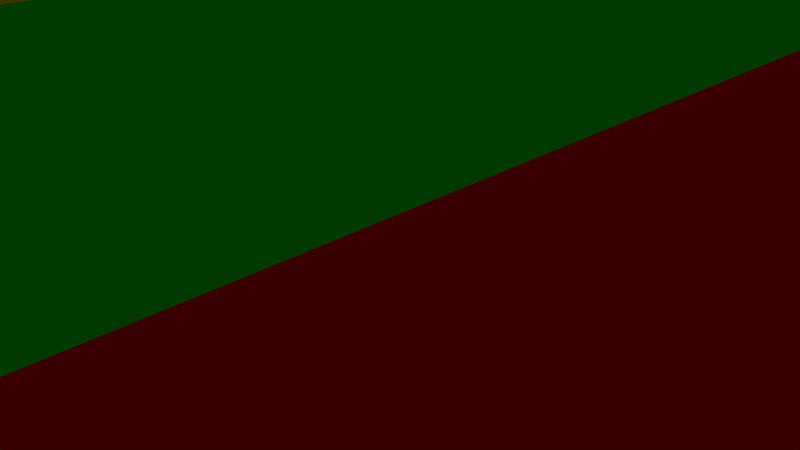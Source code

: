 # Source: testes4.blend  (saved by Blender 2.79.0; exported with 4.5.12 LTS)
import bpy
from mathutils import Matrix  # noqa: F401  (used for matrix-valued properties, if any)

bpy.ops.wm.read_factory_settings(use_empty=True)
scene = bpy.context.scene
scene.name = 'Scene'

# ---- collections
col_collection_1 = bpy.data.collections.new('Collection 1'); scene.collection.children.link(col_collection_1)
col_collection_1.hide_render = True
col_collection_1.hide_viewport = True
col_collection_7 = bpy.data.collections.new('Collection 7'); scene.collection.children.link(col_collection_7)

# ---- materials (node trees are filled in below, after node groups)
mat_material = bpy.data.materials.new('Material')
mat_material.alpha_threshold = 0.0
mat_material.use_transparent_shadow = False
mat_material.diffuse_color = (0.8, 0.0, 0.0, 1.0)
mat_material.roughness = 0.5
mat_material_000 = bpy.data.materials.new('Material.000')
mat_material_000.alpha_threshold = 0.0
mat_material_000.use_transparent_shadow = False
mat_material_000.diffuse_color = (0.0, 0.8, 0.003199, 1.0)
mat_material_000.roughness = 0.5
mat_material_016 = bpy.data.materials.new('Material.016')
mat_material_016.alpha_threshold = 0.0
mat_material_016.use_transparent_shadow = False
mat_material_016.diffuse_color = (0.0, 0.8, 0.003199, 1.0)
mat_material_016.roughness = 0.5
mat_material_002 = bpy.data.materials.new('Material.002')
mat_material_002.alpha_threshold = 0.0
mat_material_002.use_transparent_shadow = False
mat_material_002.diffuse_color = (0.0, 0.002952, 0.8, 1.0)
mat_material_002.roughness = 0.5
mat_material_006 = bpy.data.materials.new('Material.006')
mat_material_006.alpha_threshold = 0.0
mat_material_006.use_transparent_shadow = False
mat_material_006.diffuse_color = (0.0, 0.002952, 0.8, 1.0)
mat_material_006.roughness = 0.5
mat_material_003 = bpy.data.materials.new('Material.003')
mat_material_003.alpha_threshold = 0.0
mat_material_003.use_transparent_shadow = False
mat_material_003.diffuse_color = (0.8, 0.6621, 0.0, 1.0)
mat_material_003.roughness = 0.5

# ---- material node trees

# ---- world
world_world = bpy.data.worlds.new('World'); scene.world = world_world
world_world.color = (0.05088, 0.05088, 0.05088)
world_world.use_sun_shadow = False
world_world.sun_shadow_jitter_overblur = 0.0
world_world.cycles.sampling_method = 'MANUAL'

# ---- cameras
cam_camera = bpy.data.cameras.new('Camera')
cam_camera.clip_end = 100.0
cam_camera.lens = 35.0
cam_camera.sensor_width = 32.0
cam_camera.sensor_height = 18.0
cam_camera.ortho_scale = 7.314
cam_camera.dof.focus_distance = 0.0
cam_camera.dof.aperture_fstop = 128.0

# ---- lights
light_lamp = bpy.data.lights.new('Lamp', 'POINT')
light_lamp.transmission_factor = 0.0
light_lamp.cutoff_distance = 30.0
light_lamp.energy = 100.0
light_lamp.shadow_buffer_clip_start = 1.001
light_lamp.shadow_soft_size = 0.1
light_lamp.shadow_maximum_resolution = 0.006
light_lamp.use_absolute_resolution = True

# ---- meshes
me_plane_031 = bpy.data.meshes.new('Plane.031')
me_plane_031.from_pydata([(-1.0, -1.0, 0.0), (1.0, -1.0, 0.0), (-1.0, 1.0, 0.0), (1.0, 1.0, 0.0), (-3.0, -7.0, 2.98e-08), (-1.0, -7.0, 2.98e-08), (-3.0, -5.0, 2.98e-08), (-1.0, -5.0, 2.98e-08), (-5.0, -5.0, 2.98e-08), (-3.0, -5.0, 2.98e-08), (-5.0, -3.0, 2.98e-08), (-3.0, -3.0, 2.98e-08), (1.0, -3.0, 2.98e-08), (3.0, -3.0, 2.98e-08), (1.0, -1.0, 2.98e-08), (3.0, -1.0, 2.98e-08), (-3.0, -5.667, 2.98e-08), (-3.0, -6.333, 2.98e-08), (-1.0, -6.333, 2.98e-08), (-1.0, -5.667, 2.98e-08), (-5.0, -3.667, 2.98e-08), (-5.0, -4.333, 2.98e-08), (-3.0, -4.333, 2.98e-08), (-3.0, -3.667, 2.98e-08), (1.0, -1.667, 2.98e-08), (1.0, -2.333, 2.98e-08), (3.0, -2.333, 2.98e-08), (3.0, -1.667, 2.98e-08), (-1.0, 0.3333, 0.0), (-1.0, -0.3333, 0.0), (1.0, -0.3333, 0.0), (1.0, 0.3333, 0.0)], [], [(28, 31, 3, 2), (16, 19, 7, 6), (20, 23, 11, 10), (24, 27, 15, 14), (4, 5, 18, 17), (17, 18, 19, 16), (8, 9, 22, 21), (21, 22, 23, 20), (12, 13, 26, 25), (25, 26, 27, 24), (0, 1, 30, 29), (29, 30, 31, 28)])
me_plane_031.materials.append(mat_material)
me_plane_031.use_remesh_preserve_volume = False
me_plane_031.use_remesh_preserve_attributes = False
me_plane_031.use_mirror_vertex_groups = False
me_plane_031.update()
me_plane_030 = bpy.data.meshes.new('Plane.030')
me_plane_030.from_pydata([(-1.0, -1.0, 0.0), (1.0, -1.0, 0.0), (-1.0, 1.0, 0.0), (1.0, 1.0, 0.0), (3.0, -5.0, 2.98e-08), (5.0, -5.0, 2.98e-08), (3.0, -3.0, 2.98e-08), (5.0, -3.0, 2.98e-08), (-3.0, -7.0, 5.96e-08), (-1.0, -7.0, 5.96e-08), (-3.0, -5.0, 5.96e-08), (-1.0, -5.0, 5.96e-08), (1.0, -3.0, 2.98e-08), (3.0, -3.0, 2.98e-08), (1.0, -1.0, 2.98e-08), (3.0, -1.0, 2.98e-08), (-3.0, -5.667, 5.96e-08), (-3.0, -6.333, 5.96e-08), (-1.0, -6.333, 5.96e-08), (-1.0, -5.667, 5.96e-08), (3.0, -3.667, 2.98e-08), (3.0, -4.333, 2.98e-08), (5.0, -4.333, 2.98e-08), (5.0, -3.667, 2.98e-08), (-1.0, 0.3333, 0.0), (-1.0, -0.3333, 0.0), (1.0, -0.3333, 0.0), (1.0, 0.3333, 0.0), (1.0, -1.667, 2.98e-08), (1.0, -2.333, 2.98e-08), (3.0, -2.333, 2.98e-08), (3.0, -1.667, 2.98e-08)], [], [(24, 27, 3, 2), (20, 23, 7, 6), (16, 19, 11, 10), (28, 31, 15, 14), (8, 9, 18, 17), (17, 18, 19, 16), (4, 5, 22, 21), (21, 22, 23, 20), (0, 1, 26, 25), (25, 26, 27, 24), (12, 13, 30, 29), (29, 30, 31, 28)])
me_plane_030.polygons.foreach_set('material_index', [0, 0, 1, 0, 1, 1, 0, 0, 0, 0, 0, 0])
me_plane_030.materials.append(mat_material_000)
me_plane_030.materials.append(mat_material_016)
me_plane_030.use_remesh_preserve_volume = False
me_plane_030.use_remesh_preserve_attributes = False
me_plane_030.use_mirror_vertex_groups = False
me_plane_030.update()
me_plane_029 = bpy.data.meshes.new('Plane.029')
me_plane_029.from_pydata([(-1.0, -1.0, 0.0), (1.0, -1.0, 0.0), (-1.0, 1.0, 0.0), (1.0, 1.0, 0.0), (-3.0, -7.0, 2.98e-08), (-1.0, -7.0, 2.98e-08), (-3.0, -5.0, 2.98e-08), (-1.0, -5.0, 2.98e-08), (-5.0, -5.0, 2.98e-08), (-3.0, -5.0, 2.98e-08), (-5.0, -3.0, 2.98e-08), (-3.0, -3.0, 2.98e-08), (-7.0, -3.0, 2.98e-08), (-5.0, -3.0, 2.98e-08), (-7.0, -1.0, 2.98e-08), (-5.0, -1.0, 2.98e-08), (-3.0, -5.667, 2.98e-08), (-3.0, -6.333, 2.98e-08), (-1.0, -6.333, 2.98e-08), (-1.0, -5.667, 2.98e-08), (-5.0, -3.667, 2.98e-08), (-5.0, -4.333, 2.98e-08), (-3.0, -4.333, 2.98e-08), (-3.0, -3.667, 2.98e-08), (-7.0, -1.667, 2.98e-08), (-7.0, -2.333, 2.98e-08), (-5.0, -2.333, 2.98e-08), (-5.0, -1.667, 2.98e-08), (-1.0, 0.3333, 0.0), (-1.0, -0.3333, 0.0), (1.0, -0.3333, 0.0), (1.0, 0.3333, 0.0)], [], [(28, 31, 3, 2), (16, 19, 7, 6), (20, 23, 11, 10), (24, 27, 15, 14), (4, 5, 18, 17), (17, 18, 19, 16), (8, 9, 22, 21), (21, 22, 23, 20), (12, 13, 26, 25), (25, 26, 27, 24), (0, 1, 30, 29), (29, 30, 31, 28)])
me_plane_029.polygons.foreach_set('material_index', [0, 1, 0, 0, 1, 1, 0, 0, 0, 0, 0, 0])
me_plane_029.materials.append(mat_material_002)
me_plane_029.materials.append(mat_material_006)
me_plane_029.use_remesh_preserve_volume = False
me_plane_029.use_remesh_preserve_attributes = False
me_plane_029.use_mirror_vertex_groups = False
me_plane_029.update()
me_plane_028 = bpy.data.meshes.new('Plane.028')
me_plane_028.from_pydata([(-1.0, -1.0, 0.0), (1.0, -1.0, 0.0), (-1.0, 1.0, 0.0), (1.0, 1.0, 0.0), (5.0, -7.0, 2.98e-08), (7.0, -7.0, 2.98e-08), (5.0, -5.0, 2.98e-08), (7.0, -5.0, 2.98e-08), (3.0, -5.0, 2.98e-08), (5.0, -5.0, 2.98e-08), (3.0, -3.0, 2.98e-08), (5.0, -3.0, 2.98e-08), (1.0, -3.0, 2.98e-08), (3.0, -3.0, 2.98e-08), (1.0, -1.0, 2.98e-08), (3.0, -1.0, 2.98e-08), (5.0, -5.667, 2.98e-08), (5.0, -6.333, 2.98e-08), (7.0, -6.333, 2.98e-08), (7.0, -5.667, 2.98e-08), (3.0, -3.667, 2.98e-08), (3.0, -4.333, 2.98e-08), (5.0, -4.333, 2.98e-08), (5.0, -3.667, 2.98e-08), (1.0, -1.667, 2.98e-08), (1.0, -2.333, 2.98e-08), (3.0, -2.333, 2.98e-08), (3.0, -1.667, 2.98e-08), (-1.0, 0.3333, 0.0), (-1.0, -0.3333, 0.0), (1.0, -0.3333, 0.0), (1.0, 0.3333, 0.0)], [], [(28, 31, 3, 2), (16, 19, 7, 6), (20, 23, 11, 10), (24, 27, 15, 14), (4, 5, 18, 17), (17, 18, 19, 16), (8, 9, 22, 21), (21, 22, 23, 20), (12, 13, 26, 25), (25, 26, 27, 24), (0, 1, 30, 29), (29, 30, 31, 28)])
me_plane_028.materials.append(mat_material_003)
me_plane_028.use_remesh_preserve_volume = False
me_plane_028.use_remesh_preserve_attributes = False
me_plane_028.use_mirror_vertex_groups = False
me_plane_028.update()

# ---- curves / text
cu_nurbspath = bpy.data.curves.new('NurbsPath', 'CURVE')
cu_nurbspath.dimensions = '3D'
_sp = cu_nurbspath.splines.new('NURBS'); _sp.points.add(33)
_sp.points.foreach_set('co', [-187.5, 0.3668, -2.772e-06, 1.0, -149.4, 6.441e-06, 0.0, 1.0, -65.46, 2.817e-06, 0.0, 1.0, 30.38, -1.328e-06, 0.0, 1.0, 101.5, -4.391e-06, 0.0, 1.0, 298.1, -1.294e-05, 0.0, 1.0, 356.7, -144.0, -2.772e-06, 1.0, 54.65, -245.0, -2.772e-06, 1.0, 329.8, -354.8, -2.772e-06, 1.0, 202.9, -600.7, -2.772e-06, 1.0, -9.567, -548.9, -2.772e-06, 1.0, -310.4, -514.5, -2.772e-06, 1.0, -360.3, -374.8, -2.772e-06, 1.0, -300.4, -290.6, -2.772e-06, 1.0, -436.9, -71.02, -2.772e-06, 1.0, -547.8, -58.7, -2.772e-06, 1.0, -511.9, 155.0, -2.772e-06, 1.0, -549.8, 518.6, -6.381e-05, 1.0, -410.6, 486.6, -0.0001248, 1.0, -280.7, 705.5, -6.381e-05, 1.0, 58.25, 337.0, -2.772e-06, 1.0, 149.3, 713.8, -2.772e-06, 1.0, 399.3, 572.0, -2.772e-06, 1.0, 362.3, 362.5, 5.826e-05, 1.0, 249.3, 344.0, 0.0001193, 1.0, 101.4, 344.0, 5.826e-05, 1.0, -83.5, 111.8, 5.826e-05, 1.0, -245.8, 350.1, 0.0001193, 1.0, -356.7, 292.6, 0.0001193, 1.0, -375.2, 156.6, 0.0001803, 1.0, -364.8, 4.99, 0.0001803, 1.0, -297.7, 0.7194, 0.0001803, 1.0, -268.3, 0.2567, 0.0001803, 1.0, -228.5, 0.4133, 0.0001803, 1.0])
_sp.order_u = 5
_sp.order_v = 0
_sp.use_cyclic_u = True
cu_nurbspath.use_path = True
cu_nurbspath.use_path_clamp = True
cu_nurbspath.bevel_resolution = 0
cu_nurbspath.fill_mode = 'HALF'

# ---- objects
ob_lamp = bpy.data.objects.new('Lamp', light_lamp)
ob_camera = bpy.data.objects.new('Camera', cam_camera)
ob_nurbspath = bpy.data.objects.new('NurbsPath', cu_nurbspath)
ob_vermelho = bpy.data.objects.new('Vermelho', me_plane_031)
ob_verde = bpy.data.objects.new('Verde', me_plane_030)
ob_azul = bpy.data.objects.new('Azul', me_plane_029)
ob_amarelo = bpy.data.objects.new('Amarelo', me_plane_028)

# ---- transforms, parenting, visibility, modifiers, constraints
ob_lamp.location = (4.076, 1.005, 5.904)
ob_lamp.rotation_euler = (0.6503, 0.05522, 1.866)
ob_lamp.lock_rotations_4d = False
ob_lamp.empty_display_type = 'ARROWS'
ob_lamp.color = (0.0, 0.0, 0.0, 0.0)
ob_lamp.lineart.crease_threshold = 0.0
ob_camera.location = (7.481, -6.508, 5.344)
ob_camera.rotation_euler = (1.109, 0.0, 0.8149)
ob_camera.lock_rotations_4d = False
ob_camera.empty_display_type = 'ARROWS'
ob_camera.color = (0.0, 0.0, 0.0, 0.0)
ob_camera.display_type = 'WIRE'
ob_camera.lineart.crease_threshold = 0.0
ob_nurbspath.location = (7.081, -0.7557, 0.3823)
ob_nurbspath.rotation_euler = (0.0, 0.0, 1.571)
ob_nurbspath.lineart.crease_threshold = 0.0
ob_vermelho.location = (8.0, 120.0, 0.4112)
ob_vermelho.scale = (8.0, 20.0, 1.0)
ob_vermelho.lineart.crease_threshold = 0.0
_m = ob_vermelho.modifiers.new('Array', 'ARRAY')
_m.count = 31
_m.constant_offset_displace = (0.0, 0.0, 0.0)
_m.relative_offset_displace = (0.0, 1.0, 0.0)
_m = ob_vermelho.modifiers.new('Curve', 'CURVE')
_m.object = ob_nurbspath
ob_verde.location = (-8.0, 120.0, 0.4112)
ob_verde.scale = (8.0, 20.0, 1.0)
ob_verde.lineart.crease_threshold = 0.0
_m = ob_verde.modifiers.new('Array', 'ARRAY')
_m.count = 31
_m.constant_offset_displace = (0.0, 0.0, 0.0)
_m.relative_offset_displace = (0.0, 1.0, 0.0)
_m = ob_verde.modifiers.new('Curve', 'CURVE')
_m.object = ob_nurbspath
ob_azul.location = (24.0, 120.0, 0.4112)
ob_azul.scale = (8.0, 20.0, 1.0)
ob_azul.lineart.crease_threshold = 0.0
_m = ob_azul.modifiers.new('Array', 'ARRAY')
_m.count = 31
_m.constant_offset_displace = (0.0, 0.0, 0.0)
_m.relative_offset_displace = (0.0, 1.0, 0.0)
_m = ob_azul.modifiers.new('Curve', 'CURVE')
_m.object = ob_nurbspath
ob_amarelo.location = (-24.0, 120.0, 0.4112)
ob_amarelo.scale = (8.0, 20.0, 1.0)
ob_amarelo.lineart.crease_threshold = 0.0
_m = ob_amarelo.modifiers.new('Array', 'ARRAY')
_m.count = 31
_m.constant_offset_displace = (0.0, 0.0, 0.0)
_m.relative_offset_displace = (0.0, 1.0, 0.0)
_m = ob_amarelo.modifiers.new('Curve', 'CURVE')
_m.object = ob_nurbspath

# ---- collection membership
col_collection_1.objects.link(ob_lamp)
col_collection_1.objects.link(ob_camera)
col_collection_7.objects.link(ob_nurbspath)
col_collection_7.objects.link(ob_vermelho)
col_collection_7.objects.link(ob_verde)
col_collection_7.objects.link(ob_azul)
col_collection_7.objects.link(ob_amarelo)

# ---- scene / render settings (as saved in the file)
scene.camera = ob_camera
scene.frame_start = 1; scene.frame_end = 250; scene.frame_set(42)
scene.render.engine = 'BLENDER_EEVEE_NEXT'
scene.render.resolution_percentage = 50
scene.render.dither_intensity = 0.0
scene.cycles.use_denoising = False
scene.cycles.samples = 128
scene.cycles.sampling_pattern = 'TABULATED_SOBOL'
scene.cycles.use_adaptive_sampling = False
scene.cycles.use_light_tree = False
scene.cycles.blur_glossy = 0.0
scene.cycles.sample_clamp_indirect = 0.0
scene.view_settings.view_transform = 'Standard'
bpy.context.view_layer.update()
